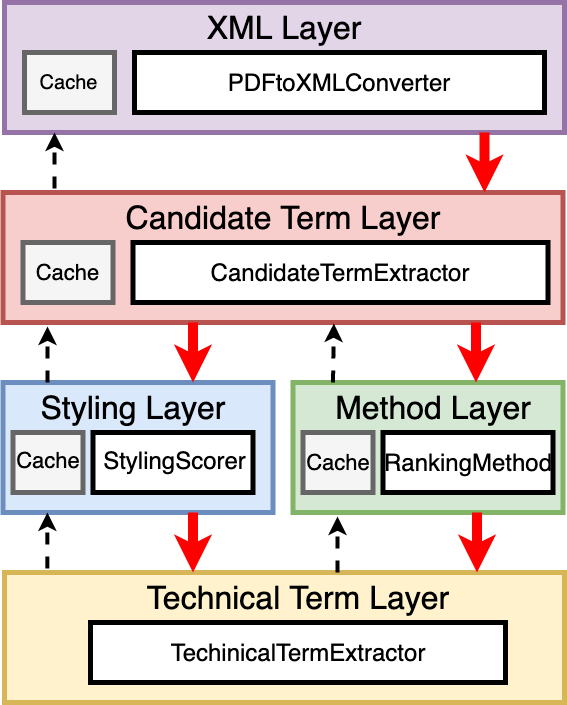

The diagram above was exported from draw.io. Its source (the exported page's mxGraphModel, read from the mxfile embedded in the PNG):
<mxGraphModel dx="946" dy="587" grid="1" gridSize="10" guides="1" tooltips="1" connect="1" arrows="1" fold="1" page="1" pageScale="1" pageWidth="827" pageHeight="1169" math="0" shadow="0">
  <root>
    <mxCell id="-WE8W3-gCeNCh25D8BmA-0" />
    <mxCell id="-WE8W3-gCeNCh25D8BmA-1" parent="-WE8W3-gCeNCh25D8BmA-0" />
    <mxCell id="4ZMsM6M9Xx3QkJgBvs4N-0" value="" style="rounded=0;whiteSpace=wrap;html=1;strokeWidth=5;fillColor=#fff2cc;strokeColor=#d6b656;" parent="-WE8W3-gCeNCh25D8BmA-1" vertex="1">
      <mxGeometry x="120" y="650" width="560" height="130" as="geometry" />
    </mxCell>
    <mxCell id="4ZMsM6M9Xx3QkJgBvs4N-1" value="" style="rounded=0;whiteSpace=wrap;html=1;strokeWidth=5;fillColor=#f8cecc;strokeColor=#b85450;" parent="-WE8W3-gCeNCh25D8BmA-1" vertex="1">
      <mxGeometry x="118.5" y="270" width="560" height="130" as="geometry" />
    </mxCell>
    <mxCell id="4ZMsM6M9Xx3QkJgBvs4N-2" value="" style="rounded=0;whiteSpace=wrap;html=1;strokeWidth=5;fillColor=#dae8fc;strokeColor=#6c8ebf;" parent="-WE8W3-gCeNCh25D8BmA-1" vertex="1">
      <mxGeometry x="118.5" y="460" width="270" height="130" as="geometry" />
    </mxCell>
    <mxCell id="4ZMsM6M9Xx3QkJgBvs4N-3" value="" style="rounded=0;whiteSpace=wrap;html=1;strokeWidth=5;fillColor=#e1d5e7;strokeColor=#9673a6;" parent="-WE8W3-gCeNCh25D8BmA-1" vertex="1">
      <mxGeometry x="120" y="80" width="560" height="130" as="geometry" />
    </mxCell>
    <mxCell id="4ZMsM6M9Xx3QkJgBvs4N-5" value="" style="rounded=0;whiteSpace=wrap;html=1;strokeWidth=5;fillColor=#d5e8d4;strokeColor=#82b366;" parent="-WE8W3-gCeNCh25D8BmA-1" vertex="1">
      <mxGeometry x="408.5" y="460" width="270" height="130" as="geometry" />
    </mxCell>
    <mxCell id="4ZMsM6M9Xx3QkJgBvs4N-7" value="&lt;font style=&quot;font-size: 32px&quot;&gt;Technical Term Layer&lt;/font&gt;" style="text;html=1;strokeColor=none;fillColor=none;align=center;verticalAlign=middle;whiteSpace=wrap;rounded=0;" parent="-WE8W3-gCeNCh25D8BmA-1" vertex="1">
      <mxGeometry x="234" y="660" width="360" height="30" as="geometry" />
    </mxCell>
    <mxCell id="4ZMsM6M9Xx3QkJgBvs4N-8" value="&lt;font style=&quot;font-size: 32px&quot;&gt;Styling Layer&lt;/font&gt;" style="text;html=1;strokeColor=none;fillColor=none;align=center;verticalAlign=middle;whiteSpace=wrap;rounded=0;" parent="-WE8W3-gCeNCh25D8BmA-1" vertex="1">
      <mxGeometry x="128.5" y="470" width="240" height="30" as="geometry" />
    </mxCell>
    <mxCell id="4ZMsM6M9Xx3QkJgBvs4N-9" value="&lt;font style=&quot;font-size: 32px&quot;&gt;Method Layer&lt;/font&gt;" style="text;html=1;strokeColor=none;fillColor=none;align=center;verticalAlign=middle;whiteSpace=wrap;rounded=0;" parent="-WE8W3-gCeNCh25D8BmA-1" vertex="1">
      <mxGeometry x="428.5" y="470" width="240" height="30" as="geometry" />
    </mxCell>
    <mxCell id="4ZMsM6M9Xx3QkJgBvs4N-10" value="&lt;font style=&quot;font-size: 32px&quot;&gt;Candidate Term Layer&lt;/font&gt;" style="text;html=1;strokeColor=none;fillColor=none;align=center;verticalAlign=middle;whiteSpace=wrap;rounded=0;" parent="-WE8W3-gCeNCh25D8BmA-1" vertex="1">
      <mxGeometry x="213.5" y="280" width="370" height="30" as="geometry" />
    </mxCell>
    <mxCell id="4ZMsM6M9Xx3QkJgBvs4N-11" value="&lt;font style=&quot;font-size: 32px&quot;&gt;XML Layer&lt;/font&gt;" style="text;html=1;strokeColor=none;fillColor=none;align=center;verticalAlign=middle;whiteSpace=wrap;rounded=0;" parent="-WE8W3-gCeNCh25D8BmA-1" vertex="1">
      <mxGeometry x="280" y="90" width="240" height="30" as="geometry" />
    </mxCell>
    <mxCell id="4ZMsM6M9Xx3QkJgBvs4N-12" value="" style="rounded=0;whiteSpace=wrap;html=1;strokeWidth=5;fillColor=#f5f5f5;strokeColor=#666666;fontColor=#333333;" parent="-WE8W3-gCeNCh25D8BmA-1" vertex="1">
      <mxGeometry x="140" y="130" width="90" height="60" as="geometry" />
    </mxCell>
    <mxCell id="4ZMsM6M9Xx3QkJgBvs4N-13" value="" style="rounded=0;whiteSpace=wrap;html=1;strokeWidth=5;" parent="-WE8W3-gCeNCh25D8BmA-1" vertex="1">
      <mxGeometry x="250" y="130" width="410" height="60" as="geometry" />
    </mxCell>
    <mxCell id="4ZMsM6M9Xx3QkJgBvs4N-14" value="&lt;font style=&quot;font-size: 24px&quot;&gt;PDFtoXMLConverter&lt;/font&gt;" style="text;html=1;strokeColor=none;fillColor=none;align=center;verticalAlign=middle;whiteSpace=wrap;rounded=0;" parent="-WE8W3-gCeNCh25D8BmA-1" vertex="1">
      <mxGeometry x="300" y="145" width="310" height="30" as="geometry" />
    </mxCell>
    <mxCell id="4ZMsM6M9Xx3QkJgBvs4N-15" value="&lt;font style=&quot;font-size: 20px&quot;&gt;Cache&lt;/font&gt;" style="text;html=1;strokeColor=none;fillColor=none;align=center;verticalAlign=middle;whiteSpace=wrap;rounded=0;" parent="-WE8W3-gCeNCh25D8BmA-1" vertex="1">
      <mxGeometry x="148.75" y="145" width="71.25" height="30" as="geometry" />
    </mxCell>
    <mxCell id="4ZMsM6M9Xx3QkJgBvs4N-16" value="" style="rounded=0;whiteSpace=wrap;html=1;strokeWidth=5;fillColor=#f5f5f5;strokeColor=#666666;fontColor=#333333;" parent="-WE8W3-gCeNCh25D8BmA-1" vertex="1">
      <mxGeometry x="138.5" y="320" width="90" height="60" as="geometry" />
    </mxCell>
    <mxCell id="4ZMsM6M9Xx3QkJgBvs4N-17" value="" style="rounded=0;whiteSpace=wrap;html=1;strokeWidth=5;" parent="-WE8W3-gCeNCh25D8BmA-1" vertex="1">
      <mxGeometry x="248.5" y="320" width="415" height="60" as="geometry" />
    </mxCell>
    <mxCell id="4ZMsM6M9Xx3QkJgBvs4N-18" value="&lt;font style=&quot;font-size: 24px&quot;&gt;CandidateTermExtractor&lt;/font&gt;" style="text;html=1;strokeColor=none;fillColor=none;align=center;verticalAlign=middle;whiteSpace=wrap;rounded=0;" parent="-WE8W3-gCeNCh25D8BmA-1" vertex="1">
      <mxGeometry x="276" y="335" width="360" height="30" as="geometry" />
    </mxCell>
    <mxCell id="4ZMsM6M9Xx3QkJgBvs4N-20" value="&lt;font style=&quot;font-size: 22px&quot;&gt;Cache&lt;/font&gt;" style="text;html=1;strokeColor=none;fillColor=none;align=center;verticalAlign=middle;whiteSpace=wrap;rounded=0;" parent="-WE8W3-gCeNCh25D8BmA-1" vertex="1">
      <mxGeometry x="147.88" y="335" width="71.25" height="30" as="geometry" />
    </mxCell>
    <mxCell id="4ZMsM6M9Xx3QkJgBvs4N-21" value="" style="rounded=0;whiteSpace=wrap;html=1;strokeWidth=5;fillColor=#f5f5f5;strokeColor=#666666;fontColor=#333333;" parent="-WE8W3-gCeNCh25D8BmA-1" vertex="1">
      <mxGeometry x="128.5" y="510" width="70" height="60" as="geometry" />
    </mxCell>
    <mxCell id="4ZMsM6M9Xx3QkJgBvs4N-22" value="&lt;font style=&quot;font-size: 22px&quot;&gt;Cache&lt;/font&gt;" style="text;html=1;strokeColor=none;fillColor=none;align=center;verticalAlign=middle;whiteSpace=wrap;rounded=0;" parent="-WE8W3-gCeNCh25D8BmA-1" vertex="1">
      <mxGeometry x="128.5" y="520" width="70" height="35" as="geometry" />
    </mxCell>
    <mxCell id="4ZMsM6M9Xx3QkJgBvs4N-23" value="" style="rounded=0;whiteSpace=wrap;html=1;strokeWidth=5;" parent="-WE8W3-gCeNCh25D8BmA-1" vertex="1">
      <mxGeometry x="208.5" y="510" width="160" height="60" as="geometry" />
    </mxCell>
    <mxCell id="4ZMsM6M9Xx3QkJgBvs4N-24" value="&lt;font style=&quot;font-size: 24px&quot;&gt;StylingScorer&lt;/font&gt;" style="text;html=1;strokeColor=none;fillColor=none;align=center;verticalAlign=middle;whiteSpace=wrap;rounded=0;" parent="-WE8W3-gCeNCh25D8BmA-1" vertex="1">
      <mxGeometry x="211.87" y="520" width="156.63" height="35" as="geometry" />
    </mxCell>
    <mxCell id="4ZMsM6M9Xx3QkJgBvs4N-25" value="" style="rounded=0;whiteSpace=wrap;html=1;strokeWidth=5;" parent="-WE8W3-gCeNCh25D8BmA-1" vertex="1">
      <mxGeometry x="498.5" y="510" width="170" height="60" as="geometry" />
    </mxCell>
    <mxCell id="4ZMsM6M9Xx3QkJgBvs4N-26" value="&lt;font style=&quot;font-size: 24px&quot;&gt;RankingMethod&lt;/font&gt;" style="text;html=1;strokeColor=none;fillColor=none;align=center;verticalAlign=middle;whiteSpace=wrap;rounded=0;" parent="-WE8W3-gCeNCh25D8BmA-1" vertex="1">
      <mxGeometry x="498.5" y="522.5" width="170" height="35" as="geometry" />
    </mxCell>
    <mxCell id="4ZMsM6M9Xx3QkJgBvs4N-30" value="" style="rounded=0;whiteSpace=wrap;html=1;strokeWidth=5;fillColor=#f5f5f5;strokeColor=#666666;fontColor=#333333;" parent="-WE8W3-gCeNCh25D8BmA-1" vertex="1">
      <mxGeometry x="418.5" y="510" width="70" height="60" as="geometry" />
    </mxCell>
    <mxCell id="4ZMsM6M9Xx3QkJgBvs4N-31" value="&lt;font style=&quot;font-size: 22px&quot;&gt;Cache&lt;/font&gt;" style="text;html=1;strokeColor=none;fillColor=none;align=center;verticalAlign=middle;whiteSpace=wrap;rounded=0;" parent="-WE8W3-gCeNCh25D8BmA-1" vertex="1">
      <mxGeometry x="418.5" y="522.5" width="70" height="35" as="geometry" />
    </mxCell>
    <mxCell id="4ZMsM6M9Xx3QkJgBvs4N-32" value="" style="rounded=0;whiteSpace=wrap;html=1;strokeWidth=5;" parent="-WE8W3-gCeNCh25D8BmA-1" vertex="1">
      <mxGeometry x="206" y="700" width="415" height="60" as="geometry" />
    </mxCell>
    <mxCell id="4ZMsM6M9Xx3QkJgBvs4N-33" value="&lt;font style=&quot;font-size: 24px&quot;&gt;TechinicalTermExtractor&lt;/font&gt;" style="text;html=1;strokeColor=none;fillColor=none;align=center;verticalAlign=middle;whiteSpace=wrap;rounded=0;" parent="-WE8W3-gCeNCh25D8BmA-1" vertex="1">
      <mxGeometry x="234" y="715" width="360" height="30" as="geometry" />
    </mxCell>
    <mxCell id="4ZMsM6M9Xx3QkJgBvs4N-38" value="" style="endArrow=classic;html=1;dashed=1;strokeWidth=4;exitX=0.073;exitY=1.008;exitDx=0;exitDy=0;exitPerimeter=0;" parent="-WE8W3-gCeNCh25D8BmA-1" edge="1">
      <mxGeometry width="50" height="50" relative="1" as="geometry">
        <mxPoint x="448.5" y="460" as="sourcePoint" />
        <mxPoint x="449.3800000000001" y="401.03999999999996" as="targetPoint" />
      </mxGeometry>
    </mxCell>
    <mxCell id="4ZMsM6M9Xx3QkJgBvs4N-39" value="" style="endArrow=classic;html=1;dashed=1;strokeWidth=4;" parent="-WE8W3-gCeNCh25D8BmA-1" edge="1">
      <mxGeometry width="50" height="50" relative="1" as="geometry">
        <mxPoint x="162.83" y="646" as="sourcePoint" />
        <mxPoint x="162.83" y="590" as="targetPoint" />
      </mxGeometry>
    </mxCell>
    <mxCell id="4ZMsM6M9Xx3QkJgBvs4N-40" value="" style="endArrow=classic;html=1;dashed=1;strokeWidth=4;" parent="-WE8W3-gCeNCh25D8BmA-1" edge="1">
      <mxGeometry width="50" height="50" relative="1" as="geometry">
        <mxPoint x="170" y="266" as="sourcePoint" />
        <mxPoint x="170" y="210" as="targetPoint" />
      </mxGeometry>
    </mxCell>
    <mxCell id="4ZMsM6M9Xx3QkJgBvs4N-41" value="" style="endArrow=classic;html=1;dashed=1;strokeWidth=4;" parent="-WE8W3-gCeNCh25D8BmA-1" edge="1">
      <mxGeometry width="50" height="50" relative="1" as="geometry">
        <mxPoint x="453" y="650" as="sourcePoint" />
        <mxPoint x="453" y="594" as="targetPoint" />
      </mxGeometry>
    </mxCell>
    <mxCell id="4ZMsM6M9Xx3QkJgBvs4N-43" value="" style="endArrow=classic;html=1;strokeWidth=10;strokeColor=#FF0000;" parent="-WE8W3-gCeNCh25D8BmA-1" edge="1">
      <mxGeometry width="50" height="50" relative="1" as="geometry">
        <mxPoint x="591.5" y="400" as="sourcePoint" />
        <mxPoint x="591.5" y="460" as="targetPoint" />
      </mxGeometry>
    </mxCell>
    <mxCell id="4ZMsM6M9Xx3QkJgBvs4N-44" value="" style="endArrow=classic;html=1;strokeWidth=10;strokeColor=#FF0000;" parent="-WE8W3-gCeNCh25D8BmA-1" edge="1">
      <mxGeometry width="50" height="50" relative="1" as="geometry">
        <mxPoint x="308.5" y="400" as="sourcePoint" />
        <mxPoint x="308.5" y="460" as="targetPoint" />
      </mxGeometry>
    </mxCell>
    <mxCell id="4ZMsM6M9Xx3QkJgBvs4N-45" value="" style="endArrow=classic;html=1;strokeWidth=10;strokeColor=#FF0000;" parent="-WE8W3-gCeNCh25D8BmA-1" edge="1">
      <mxGeometry width="50" height="50" relative="1" as="geometry">
        <mxPoint x="308.5" y="590" as="sourcePoint" />
        <mxPoint x="308.5" y="650" as="targetPoint" />
        <Array as="points">
          <mxPoint x="308.5" y="610" />
        </Array>
      </mxGeometry>
    </mxCell>
    <mxCell id="4ZMsM6M9Xx3QkJgBvs4N-46" value="" style="endArrow=classic;html=1;dashed=1;strokeWidth=4;" parent="-WE8W3-gCeNCh25D8BmA-1" edge="1">
      <mxGeometry width="50" height="50" relative="1" as="geometry">
        <mxPoint x="163" y="460" as="sourcePoint" />
        <mxPoint x="163" y="404" as="targetPoint" />
      </mxGeometry>
    </mxCell>
    <mxCell id="4ZMsM6M9Xx3QkJgBvs4N-47" value="" style="endArrow=classic;html=1;strokeWidth=10;strokeColor=#FF0000;" parent="-WE8W3-gCeNCh25D8BmA-1" edge="1">
      <mxGeometry width="50" height="50" relative="1" as="geometry">
        <mxPoint x="592.5" y="590" as="sourcePoint" />
        <mxPoint x="592.5" y="650" as="targetPoint" />
        <Array as="points">
          <mxPoint x="592.5" y="610" />
        </Array>
      </mxGeometry>
    </mxCell>
    <mxCell id="4ZMsM6M9Xx3QkJgBvs4N-48" value="" style="endArrow=classic;html=1;strokeWidth=10;strokeColor=#FF0000;" parent="-WE8W3-gCeNCh25D8BmA-1" edge="1">
      <mxGeometry width="50" height="50" relative="1" as="geometry">
        <mxPoint x="600" y="210" as="sourcePoint" />
        <mxPoint x="600" y="270" as="targetPoint" />
        <Array as="points">
          <mxPoint x="600" y="230" />
        </Array>
      </mxGeometry>
    </mxCell>
  </root>
</mxGraphModel>